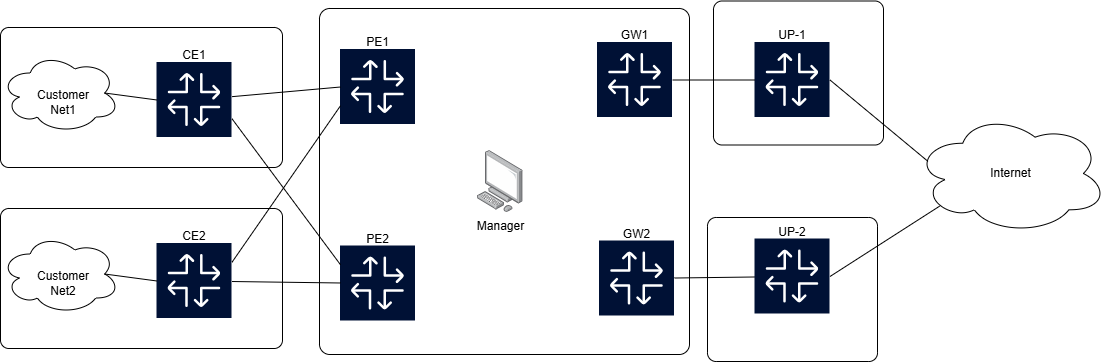

The diagram above was exported from draw.io. Its source (the exported page's mxGraphModel, read from the mxfile embedded in the PNG):
<mxGraphModel dx="2211" dy="626" grid="0" gridSize="10" guides="1" tooltips="1" connect="1" arrows="1" fold="1" page="1" pageScale="1" pageWidth="1169" pageHeight="827" background="#ffffff" math="0" shadow="0">
  <root>
    <mxCell id="0" />
    <mxCell id="1" parent="0" />
    <mxCell id="kjA3yFvVvNW4w-nIe_fG-2" value="Internet" style="ellipse;shape=cloud;whiteSpace=wrap;html=1;" parent="1" vertex="1">
      <mxGeometry x="881" y="146.5" width="193" height="121" as="geometry" />
    </mxCell>
    <mxCell id="lhH4e-iK_bUntKX9A_lL-2" value="" style="rounded=1;whiteSpace=wrap;html=1;arcSize=6;" parent="1" vertex="1">
      <mxGeometry x="680" y="34.5" width="170" height="144" as="geometry" />
    </mxCell>
    <mxCell id="kjA3yFvVvNW4w-nIe_fG-4" value="" style="rounded=1;whiteSpace=wrap;html=1;arcSize=6;" parent="1" vertex="1">
      <mxGeometry x="-33" y="61" width="282" height="140" as="geometry" />
    </mxCell>
    <mxCell id="kjA3yFvVvNW4w-nIe_fG-1" value="" style="rounded=1;whiteSpace=wrap;html=1;shadow=0;glass=0;arcSize=3;" parent="1" vertex="1">
      <mxGeometry x="286" y="42" width="370" height="346" as="geometry" />
    </mxCell>
    <object label="CE1" id="clab-testBGP-CE1">
      <mxCell style="shape=image;imageAlign=center;imageVerticalAlign=middle;labelPosition=center;align=center;verticalLabelPosition=top;spacingLeft=0;verticalAlign=bottom;spacingTop=0;spacing=0;editableCssRules=\.st[0-2]$;labelBackgroundColor=none;aspect=fixed;imageAspect=0;image=data:image/svg+xml,(base64 omitted: 3284 chars)" parent="1" vertex="1">
        <mxGeometry x="123.5" y="96" width="75" height="75" as="geometry" />
      </mxCell>
    </object>
    <object label="PE1" id="clab-testBGP-PE1">
      <mxCell style="shape=image;imageAlign=center;imageVerticalAlign=middle;labelPosition=center;align=center;verticalLabelPosition=top;spacingLeft=0;verticalAlign=bottom;spacingTop=0;spacing=0;editableCssRules=\.st[0-2]$;labelBackgroundColor=none;aspect=fixed;imageAspect=0;image=data:image/svg+xml,(base64 omitted: 3284 chars)" parent="1" vertex="1">
        <mxGeometry x="307" y="83" width="75" height="75" as="geometry" />
      </mxCell>
    </object>
    <object label="UP-1" id="clab-testBGP-UP-1">
      <mxCell style="shape=image;imageAlign=center;imageVerticalAlign=middle;labelPosition=center;align=center;verticalLabelPosition=top;spacingLeft=0;verticalAlign=bottom;spacingTop=0;spacing=0;editableCssRules=\.st[0-2]$;labelBackgroundColor=none;aspect=fixed;imageAspect=0;image=data:image/svg+xml,(base64 omitted: 3284 chars)" parent="1" vertex="1">
        <mxGeometry x="721.5" y="76" width="75" height="75" as="geometry" />
      </mxCell>
    </object>
    <object label="" src_label="eth1" trgt_label="eth1" source="clab-testBGP-GTW-1" target="clab-testBGP-UP-1" id="link_id:link:clab-testBGP-GTW-1:eth1:clab-testBGP-UP-1:eth1">
      <mxCell style="endArrow=none;jumpStyle=gap;" parent="1" source="kU8_ZgbENdrERb_FP-2y-1" target="clab-testBGP-UP-1" edge="1">
        <mxGeometry relative="1" as="geometry">
          <mxPoint x="705" y="88" as="sourcePoint" />
        </mxGeometry>
      </mxCell>
    </object>
    <mxCell id="lhH4e-iK_bUntKX9A_lL-10" value="" style="endArrow=none;jumpStyle=gap;exitX=1;exitY=0.5;exitDx=0;exitDy=0;entryX=0.07;entryY=0.4;entryDx=0;entryDy=0;entryPerimeter=0;" parent="1" source="clab-testBGP-UP-1" target="kjA3yFvVvNW4w-nIe_fG-2" edge="1">
      <mxGeometry relative="1" as="geometry">
        <mxPoint x="835.9999999999999" y="102.50391289106997" as="sourcePoint" />
        <mxPoint x="881.6860000000001" y="112.452" as="targetPoint" />
      </mxGeometry>
    </mxCell>
    <mxCell id="lhH4e-iK_bUntKX9A_lL-18" value="" style="endArrow=none;jumpStyle=gap;startArrow=none;startFill=0;endFill=0;entryX=0;entryY=0.5;entryDx=0;entryDy=0;" parent="1" source="clab-testBGP-CE1" target="clab-testBGP-PE1" edge="1">
      <mxGeometry relative="1" as="geometry">
        <mxPoint x="132.5" y="124" as="sourcePoint" />
        <mxPoint x="262" y="150.5" as="targetPoint" />
      </mxGeometry>
    </mxCell>
    <mxCell id="sed9Fa-y45VqsVPdUbKg-2" value="" style="ellipse;shape=cloud;whiteSpace=wrap;html=1;" parent="1" vertex="1">
      <mxGeometry x="-33" y="86.5" width="119" height="80" as="geometry" />
    </mxCell>
    <object label="" src_label="eth1" trgt_label="eth1" source="clab-testBGP-CE1" target="clab-testBGP-PE1" id="sed9Fa-y45VqsVPdUbKg-7">
      <mxCell style="endArrow=none;jumpStyle=gap;entryX=0;entryY=0.5;entryDx=0;entryDy=0;exitX=0.875;exitY=0.5;exitDx=0;exitDy=0;exitPerimeter=0;" parent="1" source="sed9Fa-y45VqsVPdUbKg-2" target="clab-testBGP-CE1" edge="1">
        <mxGeometry relative="1" as="geometry">
          <mxPoint y="163" as="sourcePoint" />
          <mxPoint x="107" y="163" as="targetPoint" />
        </mxGeometry>
      </mxCell>
    </object>
    <mxCell id="sed9Fa-y45VqsVPdUbKg-9" value="Customer&lt;div&gt;Net1&lt;/div&gt;" style="text;html=1;align=center;verticalAlign=middle;whiteSpace=wrap;rounded=0;fontSize=12;" parent="1" vertex="1">
      <mxGeometry y="121" width="60" height="30" as="geometry" />
    </mxCell>
    <mxCell id="iqF1f8yz9qA0gxbaeYpJ-2" value="" style="rounded=1;whiteSpace=wrap;html=1;arcSize=6;" parent="1" vertex="1">
      <mxGeometry x="-33" y="242" width="282" height="140" as="geometry" />
    </mxCell>
    <object label="CE2" id="iqF1f8yz9qA0gxbaeYpJ-3">
      <mxCell style="shape=image;imageAlign=center;imageVerticalAlign=middle;labelPosition=center;align=center;verticalLabelPosition=top;spacingLeft=0;verticalAlign=bottom;spacingTop=0;spacing=0;editableCssRules=\.st[0-2]$;labelBackgroundColor=none;aspect=fixed;imageAspect=0;image=data:image/svg+xml,(base64 omitted: 3284 chars)" parent="1" vertex="1">
        <mxGeometry x="123.5" y="277" width="75" height="75" as="geometry" />
      </mxCell>
    </object>
    <mxCell id="iqF1f8yz9qA0gxbaeYpJ-7" value="" style="ellipse;shape=cloud;whiteSpace=wrap;html=1;" parent="1" vertex="1">
      <mxGeometry x="-33" y="267.5" width="119" height="80" as="geometry" />
    </mxCell>
    <object label="" src_label="eth1" trgt_label="eth1" source="clab-testBGP-CE1" target="clab-testBGP-PE1" id="iqF1f8yz9qA0gxbaeYpJ-8">
      <mxCell style="endArrow=none;jumpStyle=gap;entryX=0;entryY=0.5;entryDx=0;entryDy=0;exitX=0.875;exitY=0.5;exitDx=0;exitDy=0;exitPerimeter=0;" parent="1" source="iqF1f8yz9qA0gxbaeYpJ-7" target="iqF1f8yz9qA0gxbaeYpJ-3" edge="1">
        <mxGeometry relative="1" as="geometry">
          <mxPoint y="344" as="sourcePoint" />
          <mxPoint x="107" y="344" as="targetPoint" />
        </mxGeometry>
      </mxCell>
    </object>
    <mxCell id="iqF1f8yz9qA0gxbaeYpJ-10" value="Customer&lt;div&gt;Net2&lt;/div&gt;" style="text;html=1;align=center;verticalAlign=middle;whiteSpace=wrap;rounded=0;fontSize=12;" parent="1" vertex="1">
      <mxGeometry y="302" width="60" height="30" as="geometry" />
    </mxCell>
    <object label="GW1" id="kU8_ZgbENdrERb_FP-2y-1">
      <mxCell style="shape=image;imageAlign=center;imageVerticalAlign=middle;labelPosition=center;align=center;verticalLabelPosition=top;spacingLeft=0;verticalAlign=bottom;spacingTop=0;spacing=0;editableCssRules=\.st[0-2]$;labelBackgroundColor=none;aspect=fixed;imageAspect=0;image=data:image/svg+xml,(base64 omitted: 3284 chars)" parent="1" vertex="1">
        <mxGeometry x="564" y="76" width="75" height="75" as="geometry" />
      </mxCell>
    </object>
    <object label="GW2" id="kU8_ZgbENdrERb_FP-2y-2">
      <mxCell style="shape=image;imageAlign=center;imageVerticalAlign=middle;labelPosition=center;align=center;verticalLabelPosition=top;spacingLeft=0;verticalAlign=bottom;spacingTop=0;spacing=0;editableCssRules=\.st[0-2]$;labelBackgroundColor=none;aspect=fixed;imageAspect=0;image=data:image/svg+xml,(base64 omitted: 3284 chars)" parent="1" vertex="1">
        <mxGeometry x="566" y="274.5" width="75" height="75" as="geometry" />
      </mxCell>
    </object>
    <mxCell id="kU8_ZgbENdrERb_FP-2y-3" value="" style="rounded=1;whiteSpace=wrap;html=1;arcSize=6;" parent="1" vertex="1">
      <mxGeometry x="674" y="251" width="170" height="144" as="geometry" />
    </mxCell>
    <mxCell id="DuKOKhaCKqNZJq3Gtzco-4" style="rounded=0;orthogonalLoop=1;jettySize=auto;html=1;endArrow=none;endFill=0;" parent="1" source="kU8_ZgbENdrERb_FP-2y-4" target="kU8_ZgbENdrERb_FP-2y-2" edge="1">
      <mxGeometry relative="1" as="geometry" />
    </mxCell>
    <object label="UP-2" id="kU8_ZgbENdrERb_FP-2y-4">
      <mxCell style="shape=image;imageAlign=center;imageVerticalAlign=middle;labelPosition=center;align=center;verticalLabelPosition=top;spacingLeft=0;verticalAlign=bottom;spacingTop=0;spacing=0;editableCssRules=\.st[0-2]$;labelBackgroundColor=none;aspect=fixed;imageAspect=0;image=data:image/svg+xml,(base64 omitted: 3284 chars)" parent="1" vertex="1">
        <mxGeometry x="721.5" y="272.5" width="75" height="75" as="geometry" />
      </mxCell>
    </object>
    <mxCell id="kU8_ZgbENdrERb_FP-2y-9" value="" style="endArrow=none;jumpStyle=gap;exitX=1;exitY=0.5;exitDx=0;exitDy=0;entryX=0.13;entryY=0.77;entryDx=0;entryDy=0;entryPerimeter=0;" parent="1" source="kU8_ZgbENdrERb_FP-2y-4" target="kjA3yFvVvNW4w-nIe_fG-2" edge="1">
      <mxGeometry relative="1" as="geometry">
        <mxPoint x="807" y="126" as="sourcePoint" />
        <mxPoint x="905" y="205" as="targetPoint" />
      </mxGeometry>
    </mxCell>
    <object label="PE2" id="DuKOKhaCKqNZJq3Gtzco-2">
      <mxCell style="shape=image;imageAlign=center;imageVerticalAlign=middle;labelPosition=center;align=center;verticalLabelPosition=top;spacingLeft=0;verticalAlign=bottom;spacingTop=0;spacing=0;editableCssRules=\.st[0-2]$;labelBackgroundColor=none;aspect=fixed;imageAspect=0;image=data:image/svg+xml,(base64 omitted: 3284 chars)" parent="1" vertex="1">
        <mxGeometry x="307" y="279.5" width="75" height="75" as="geometry" />
      </mxCell>
    </object>
    <mxCell id="DuKOKhaCKqNZJq3Gtzco-5" style="rounded=0;orthogonalLoop=1;jettySize=auto;html=1;endArrow=none;endFill=0;" parent="1" source="DuKOKhaCKqNZJq3Gtzco-2" target="iqF1f8yz9qA0gxbaeYpJ-3" edge="1">
      <mxGeometry relative="1" as="geometry">
        <mxPoint x="726" y="337" as="sourcePoint" />
        <mxPoint x="651" y="327" as="targetPoint" />
      </mxGeometry>
    </mxCell>
    <mxCell id="DuKOKhaCKqNZJq3Gtzco-6" style="rounded=0;orthogonalLoop=1;jettySize=auto;html=1;endArrow=none;endFill=0;exitX=0;exitY=0.75;exitDx=0;exitDy=0;entryX=1;entryY=0.25;entryDx=0;entryDy=0;" parent="1" source="clab-testBGP-PE1" target="iqF1f8yz9qA0gxbaeYpJ-3" edge="1">
      <mxGeometry relative="1" as="geometry">
        <mxPoint x="317" y="326" as="sourcePoint" />
        <mxPoint x="209" y="325" as="targetPoint" />
      </mxGeometry>
    </mxCell>
    <mxCell id="DuKOKhaCKqNZJq3Gtzco-7" style="rounded=0;orthogonalLoop=1;jettySize=auto;html=1;endArrow=none;endFill=0;exitX=0;exitY=0.25;exitDx=0;exitDy=0;entryX=1;entryY=0.75;entryDx=0;entryDy=0;" parent="1" source="DuKOKhaCKqNZJq3Gtzco-2" target="clab-testBGP-CE1" edge="1">
      <mxGeometry relative="1" as="geometry">
        <mxPoint x="317" y="149" as="sourcePoint" />
        <mxPoint x="209" y="306" as="targetPoint" />
      </mxGeometry>
    </mxCell>
    <mxCell id="DuKOKhaCKqNZJq3Gtzco-10" value="Manager" style="image;points=[];aspect=fixed;html=1;align=center;shadow=0;dashed=0;image=img/lib/allied_telesis/computer_and_terminals/Personal_Computer.svg;" parent="1" vertex="1">
      <mxGeometry x="444" y="184.1" width="45.6" height="61.800000000000004" as="geometry" />
    </mxCell>
  </root>
</mxGraphModel>